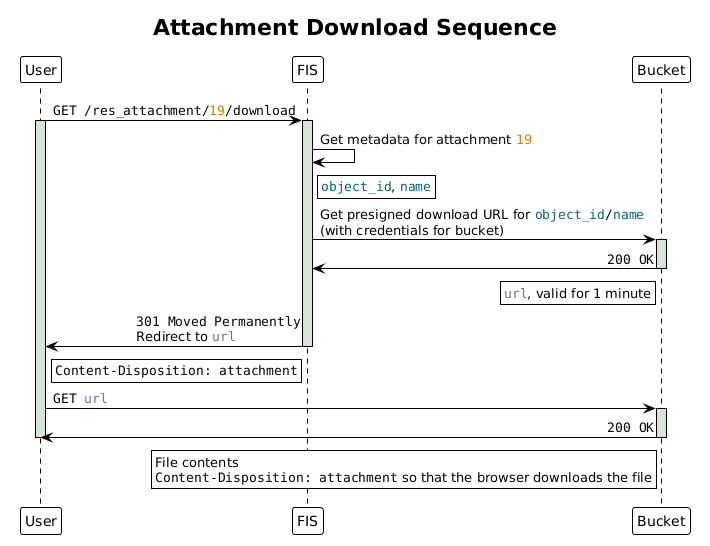

The diagram above was rendered by PlantUML. Its source (embedded in the PNG):
@startuml attachment_download_sequence
!theme plain

title Attachment Download Sequence

skinparam LifelineStrategy solid
skinparam SequenceMessageAlign direction

participant User as user
participant "FIS" as fis
participant Bucket as bucket

user -> fis: ""GET /res_attachment/<color #d58000>19</color>/download""
activate fis #d6e4d5
activate user #d6e4d5

fis -> fis: Get metadata for attachment <color #d58000>19</color>
rnote right of fis
""<color #05677d>object_id</color>"", ""<color #05677d>name</color>""
end note

fis -> bucket:Get presigned download URL for ""<color #05677d>object_id</color>/<color #05677d>name</color>""\n(with credentials for bucket)
activate bucket #d6e4d5

bucket -> fis: ""200 OK""
rnote left of bucket
""<color #886599>url</color>"", valid for 1 minute
end note
deactivate bucket

fis -> user:""301 Moved Permanently""\nRedirect to ""<color #886599>url</color>""
rnote left of fis
""Content-Disposition: attachment""
end note
deactivate fis

user -> bucket: ""GET <color #886599>url</color>""
activate bucket #d6e4d5
bucket -> user: ""200 OK""
deactivate bucket
deactivate user
rnote left of bucket
File contents
""Content-Disposition: attachment"" so that the browser downloads the file
end note

@enduml